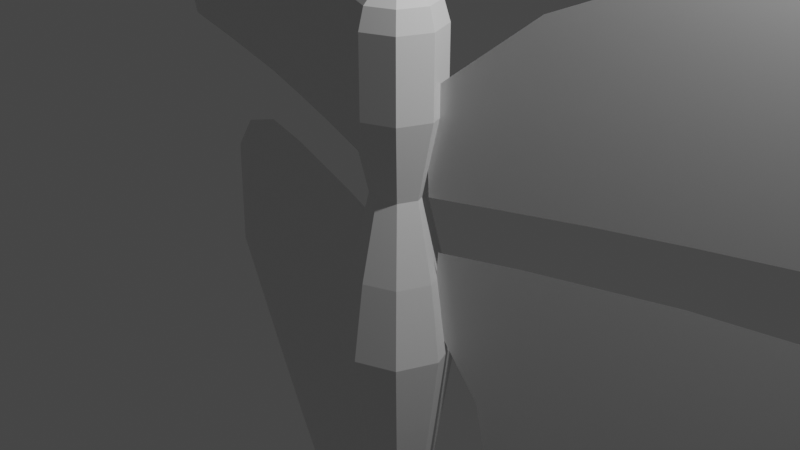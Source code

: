 # Source: butterfly.blend  (saved by Blender 2.82.7; exported with 4.5.12 LTS)
import bpy
from mathutils import Matrix  # noqa: F401  (used for matrix-valued properties, if any)

bpy.ops.wm.read_factory_settings(use_empty=True)
scene = bpy.context.scene
scene.name = 'Scene'

# ---- collections
col_collection = bpy.data.collections.new('Collection'); scene.collection.children.link(col_collection)

# ---- materials (node trees are filled in below, after node groups)
mat_material = bpy.data.materials.new('Material')
mat_material.alpha_threshold = 0.0
mat_material.use_transparent_shadow = False
mat_material.line_color = (0.0, 0.0, 0.0, 1.0)

# ---- material node trees
mat_material.use_nodes = True; mat_material.node_tree.nodes.clear()
_N = mat_material.node_tree.nodes; _L = mat_material.node_tree.links
n0 = _N.new('ShaderNodeOutputMaterial'); n0.name = 'Material Output'; n0.location = (300, 300)
n1 = _N.new('ShaderNodeBsdfPrincipled'); n1.name = 'Principled BSDF'; n1.location = (10, 300)
n1.distribution = 'GGX'
n1.subsurface_method = 'BURLEY'
n1.inputs[2].default_value = 0.4
n1.inputs[3].default_value = 1.45
n1.inputs[27].default_value = (0.0, 0.0, 0.0, 1.0)
n1.inputs[28].default_value = 1.0
_L.new(n1.outputs[0], n0.inputs[0])
n0.is_active_output = True

# ---- world
world_world = bpy.data.worlds.new('World'); scene.world = world_world
world_world.use_nodes = True; world_world.node_tree.nodes.clear()
_N = world_world.node_tree.nodes; _L = world_world.node_tree.links
n0 = _N.new('ShaderNodeOutputWorld'); n0.name = 'World Output'; n0.location = (300, 300)
n1 = _N.new('ShaderNodeBackground'); n1.name = 'Background'; n1.location = (10, 300)
n1.inputs[0].default_value = (0.05088, 0.05088, 0.05088, 1.0)
_L.new(n1.outputs[0], n0.inputs[0])
n0.is_active_output = True
world_world.color = (0.05088, 0.05088, 0.05088)
world_world.use_sun_shadow = False
world_world.sun_shadow_jitter_overblur = 0.0

# ---- cameras
cam_camera = bpy.data.cameras.new('Camera')
cam_camera.clip_end = 100.0
cam_camera.ortho_scale = 7.314

# ---- lights
light_light = bpy.data.lights.new('Light', 'POINT')
light_light.transmission_factor = 0.0
light_light.energy = 1000.0
light_light.shadow_soft_size = 0.1
light_light.shadow_maximum_resolution = 0.006
light_light.use_absolute_resolution = True

# ---- meshes
me_sphere = bpy.data.meshes.new('Sphere')
me_sphere.from_pydata([(-0.01633, 0.2473, 2.44), (-0.01633, -1.979e-07, 2.502), (0.1564, 0.1748, 2.44), (0.2828, 0.3028, 2.271), (0.3291, 0.3497, 2.041), (0.2279, -1.536e-07, 2.44), (0.4068, -1.389e-07, 2.271), (0.4722, -1.536e-07, 2.041), (0.1564, -0.1748, 2.44), (0.2828, -0.3028, 2.271), (0.3291, -0.3497, 2.041), (-0.01633, -0.2473, 2.44), (-0.01633, -0.4283, 2.271), (-0.01633, -0.4945, 2.041), (-0.189, -0.1748, 2.44), (-0.3155, -0.3028, 2.271), (-0.3618, -0.3497, 2.041), (-0.2606, -1.242e-07, 2.44), (-0.4394, -1.684e-07, 2.271), (-0.5049, -1.389e-07, 2.041), (-0.189, 0.1748, 2.44), (-0.3155, 0.3028, 2.271), (-0.3618, 0.3497, 2.041), (-0.01633, 0.4283, 2.271), (-0.01633, 0.4945, 2.041), (-0.01633, 0.3065, -3.423), (0.2309, 0.2502, -3.258), (0.1977, 0.2167, -3.423), (0.1073, 0.1251, -3.544), (0.3333, -3.123e-07, -3.258), (0.2864, -2.912e-07, -3.423), (0.1585, -3.07e-07, -3.544), (0.2309, -0.2502, -3.258), (0.1977, -0.2167, -3.423), (0.1073, -0.1251, -3.544), (-0.01633, -3.076e-07, -3.66), (-0.01633, -0.3539, -3.258), (-0.01633, -0.3065, -3.423), (-0.01633, -0.1769, -3.544), (-0.2635, -0.2502, -3.258), (-0.2304, -0.2167, -3.423), (-0.1399, -0.1251, -3.544), (-0.3659, -3.017e-07, -3.258), (-0.3191, -3.017e-07, -3.423), (-0.1911, -3.07e-07, -3.544), (-0.2635, 0.2502, -3.258), (-0.2304, 0.2167, -3.423), (-0.1399, 0.1251, -3.544), (-0.01633, 0.3539, -3.258), (-0.01633, 0.1769, -3.544), (-0.3618, 0.3497, 1.168), (-0.2216, 0.2078, 0.2944), (-0.3618, 0.3497, -0.5787), (-0.4486, 0.4375, -1.452), (-0.3618, 0.3497, -2.325), (-0.3618, -0.3497, -2.325), (-0.4486, -0.4375, -1.452), (-0.3618, -0.3497, -0.5787), (-0.2216, -0.2078, 0.2944), (-0.3618, -0.3497, 1.168), (-0.5049, -1.66e-07, 1.168), (-0.3066, -1.873e-07, 0.2944), (-0.5049, -2.202e-07, -0.5787), (-0.6276, -2.495e-07, -1.452), (-0.5049, -2.744e-07, -2.325), (-0.01633, -0.4945, 1.168), (-0.01633, -0.2938, 0.2944), (-0.01633, -0.4945, -0.5787), (-0.01633, -0.6188, -1.452), (-0.01633, -0.4945, -2.325), (-0.01633, 0.4945, -2.325), (-0.01633, 0.6188, -1.452), (-0.01633, 0.4945, -0.5787), (-0.01633, 0.2938, 0.2944), (-0.01633, 0.4945, 1.168), (0.3291, 0.3497, 1.168), (0.1889, 0.2078, 0.2944), (0.3291, 0.3497, -0.5787), (0.4159, 0.4375, -1.452), (0.3291, 0.3497, -2.325), (0.4722, -2.891e-07, -2.325), (0.5949, -2.679e-07, -1.452), (0.4722, -2.349e-07, -0.5787), (0.2739, -1.96e-07, 0.2944), (0.4722, -1.807e-07, 1.168), (0.3291, -0.3497, 1.168), (0.1889, -0.2078, 0.2944), (0.3291, -0.3497, -0.5787), (0.4159, -0.4375, -1.452), (0.3291, -0.3497, -2.325), (-0.174, 0.05864, 1.306), (-1.35, 0.4548, 2.302), (-2.495, 0.8406, 2.808), (-4.212, 1.419, 3.706), (-6.362, 2.144, 4.31), (-8.683, 2.926, 5.159), (-5.295, 1.784, 0.3265), (-3.701, 1.247, 0.3918), (-2.804, 0.9448, 0.3918), (-1.891, 0.6373, 0.3755), (-1.04, 0.3506, 0.3428), (-0.3133, 0.1056, 0.3102), (-7.105, 2.394, 0.2286), (-9.472, 3.192, 4.522), (-0.2785, 0.09383, 1.167), (-0.2901, 0.09774, 0.8816), (-0.3017, 0.1017, 0.5959), (-1.168, 0.3936, 1.763), (-1.126, 0.3792, 1.29), (-1.083, 0.3649, 0.8163), (-2.17, 0.7311, 2.102), (-2.077, 0.6998, 1.526), (-1.984, 0.6686, 0.951), (-3.5, 1.179, 2.461), (-3.268, 1.101, 1.771), (-3.036, 1.023, 1.082), (-5.396, 1.818, 2.894), (-4.893, 1.649, 2.13), (-4.39, 1.479, 1.367), (-7.279, 2.453, 3.306), (-6.803, 2.292, 2.53), (-6.328, 2.132, 1.755), (-8.378, 2.823, 1.8), (-8.706, 2.934, 2.62), (-9.128, 3.076, 3.686), (-0.4216, 0.1421, -0.2775), (-1.257, 0.4236, -0.2449), (-1.922, 0.6477, -0.2449), (-2.804, 0.9448, -0.2449), (-3.763, 1.268, -0.3102), (-4.753, 1.602, -0.6857), (-5.326, 1.795, -1.273), (-0.3752, 0.1264, -1.061), (-0.8702, 0.2932, -1.959), (-1.04, 0.3506, -2.971), (-0.9785, 0.3297, -3.739), (-0.9167, 0.3089, -4.441), (-0.8548, 0.288, -4.93), (-1.458, 0.4913, -5.192), (-0.4123, 0.1389, -0.4343), (-0.403, 0.1358, -0.591), (-0.3937, 0.1327, -0.7477), (-0.3845, 0.1295, -0.9044), (-1.18, 0.3975, -0.5877), (-1.102, 0.3714, -0.9306), (-1.025, 0.3454, -1.273), (-0.9476, 0.3193, -1.616), (-1.746, 0.5883, -0.7902), (-1.57, 0.5289, -1.335), (-1.393, 0.4694, -1.881), (-1.217, 0.41, -2.426), (-2.439, 0.8218, -0.9436), (-2.074, 0.6988, -1.642), (-1.709, 0.5758, -2.341), (-1.344, 0.4527, -3.04), (-3.194, 1.076, -1.136), (-2.625, 0.8844, -1.962), (-2.055, 0.6925, -2.788), (-1.486, 0.5007, -3.614), (-3.974, 1.339, -1.535), (-3.194, 1.076, -2.384), (-2.414, 0.8135, -3.232), (-1.635, 0.5507, -4.081), (-2.34, 0.7885, -5.198), (-3.191, 1.075, -4.601), (-4.073, 1.372, -3.921), (-5.388, 1.815, -2.85), (0.174, 0.05864, 1.306), (1.35, 0.4548, 2.302), (2.495, 0.8406, 2.808), (4.212, 1.419, 3.706), (6.362, 2.144, 4.31), (8.683, 2.926, 5.159), (5.295, 1.784, 0.3265), (3.701, 1.247, 0.3918), (2.804, 0.9448, 0.3918), (1.891, 0.6373, 0.3755), (1.04, 0.3506, 0.3428), (0.3133, 0.1056, 0.3102), (7.105, 2.394, 0.2286), (9.472, 3.192, 4.522), (0.2785, 0.09383, 1.167), (0.2901, 0.09774, 0.8816), (0.3017, 0.1017, 0.5959), (1.168, 0.3936, 1.763), (1.126, 0.3792, 1.29), (1.083, 0.3649, 0.8163), (2.17, 0.7311, 2.102), (2.077, 0.6998, 1.526), (1.984, 0.6686, 0.951), (3.5, 1.179, 2.461), (3.268, 1.101, 1.771), (3.036, 1.023, 1.082), (5.396, 1.818, 2.894), (4.893, 1.649, 2.13), (4.39, 1.479, 1.367), (7.279, 2.453, 3.306), (6.803, 2.292, 2.53), (6.328, 2.132, 1.755), (8.378, 2.823, 1.8), (8.706, 2.934, 2.62), (9.128, 3.076, 3.686), (0.4216, 0.1421, -0.2775), (1.257, 0.4236, -0.2449), (1.922, 0.6477, -0.2449), (2.804, 0.9448, -0.2449), (3.763, 1.268, -0.3102), (4.753, 1.602, -0.6857), (5.326, 1.795, -1.273), (0.3752, 0.1264, -1.061), (0.8702, 0.2932, -1.959), (1.04, 0.3506, -2.971), (0.9785, 0.3297, -3.739), (0.9167, 0.3089, -4.441), (0.8548, 0.288, -4.93), (1.458, 0.4913, -5.192), (0.4123, 0.1389, -0.4343), (0.403, 0.1358, -0.591), (0.3937, 0.1327, -0.7477), (0.3845, 0.1295, -0.9044), (1.18, 0.3975, -0.5877), (1.102, 0.3714, -0.9306), (1.025, 0.3454, -1.273), (0.9476, 0.3193, -1.616), (1.746, 0.5883, -0.7902), (1.57, 0.5289, -1.335), (1.393, 0.4694, -1.881), (1.217, 0.41, -2.426), (2.439, 0.8218, -0.9436), (2.074, 0.6988, -1.642), (1.709, 0.5758, -2.341), (1.344, 0.4527, -3.04), (3.194, 1.076, -1.136), (2.625, 0.8844, -1.962), (2.055, 0.6925, -2.788), (1.486, 0.5007, -3.614), (3.974, 1.339, -1.535), (3.194, 1.076, -2.384), (2.414, 0.8135, -3.232), (1.635, 0.5507, -4.081), (2.34, 0.7885, -5.198), (3.191, 1.075, -4.601), (4.073, 1.372, -3.921), (5.388, 1.815, -2.85)], [], [(23, 0, 2, 3), (24, 23, 3, 4), (0, 1, 2), (4, 3, 6, 7), (2, 1, 5), (3, 2, 5, 6), (7, 6, 9, 10), (5, 1, 8), (6, 5, 8, 9), (10, 9, 12, 13), (8, 1, 11), (9, 8, 11, 12), (11, 1, 14), (12, 11, 14, 15), (13, 12, 15, 16), (69, 55, 39, 36), (15, 14, 17, 18), (54, 70, 48, 45), (16, 15, 18, 19), (14, 1, 17), (79, 80, 29, 26), (64, 54, 45, 42), (18, 17, 20, 21), (55, 64, 42, 39), (19, 18, 21, 22), (17, 1, 20), (89, 69, 36, 32), (70, 79, 26, 48), (21, 20, 0, 23), (80, 89, 32, 29), (22, 21, 23, 24), (20, 1, 0), (49, 25, 27, 28), (35, 49, 28), (25, 48, 26, 27), (28, 27, 30, 31), (35, 28, 31), (27, 26, 29, 30), (31, 30, 33, 34), (35, 31, 34), (30, 29, 32, 33), (35, 34, 38), (33, 32, 36, 37), (34, 33, 37, 38), (35, 38, 41), (37, 36, 39, 40), (38, 37, 40, 41), (35, 41, 44), (40, 39, 42, 43), (41, 40, 43, 44), (35, 44, 47), (43, 42, 45, 46), (44, 43, 46, 47), (35, 47, 49), (46, 45, 48, 25), (47, 46, 25, 49), (7, 10, 85, 84), (84, 85, 86, 83), (83, 86, 87, 82), (82, 87, 88, 81), (81, 88, 89, 80), (24, 4, 75, 74), (74, 75, 76, 73), (73, 76, 77, 72), (72, 77, 78, 71), (71, 78, 79, 70), (10, 13, 65, 85), (85, 65, 66, 86), (86, 66, 67, 87), (87, 67, 68, 88), (88, 68, 69, 89), (16, 19, 60, 59), (59, 60, 61, 58), (58, 61, 62, 57), (57, 62, 63, 56), (56, 63, 64, 55), (19, 22, 50, 60), (60, 50, 51, 61), (61, 51, 52, 62), (62, 52, 53, 63), (63, 53, 54, 64), (4, 7, 84, 75), (75, 84, 83, 76), (76, 83, 82, 77), (77, 82, 81, 78), (78, 81, 80, 79), (22, 24, 74, 50), (50, 74, 73, 51), (51, 73, 72, 52), (52, 72, 71, 53), (53, 71, 70, 54), (13, 16, 59, 65), (65, 59, 58, 66), (66, 58, 57, 67), (67, 57, 56, 68), (68, 56, 55, 69), (102, 96, 121, 122), (96, 97, 118, 121), (97, 98, 115, 118), (98, 99, 112, 115), (99, 100, 109, 112), (100, 101, 106, 109), (109, 106, 105, 108), (108, 105, 104, 107), (107, 104, 90, 91), (112, 109, 108, 111), (111, 108, 107, 110), (110, 107, 91, 92), (115, 112, 111, 114), (114, 111, 110, 113), (113, 110, 92, 93), (118, 115, 114, 117), (117, 114, 113, 116), (116, 113, 93, 94), (121, 118, 117, 120), (120, 117, 116, 119), (119, 116, 94, 95), (122, 121, 120, 123), (123, 120, 119, 124), (124, 119, 95, 103), (138, 137, 162, 163), (137, 136, 158, 162), (136, 135, 154, 158), (135, 134, 150, 154), (134, 133, 146, 150), (133, 132, 142, 146), (146, 142, 141, 145), (145, 141, 140, 144), (144, 140, 139, 143), (143, 139, 125, 126), (150, 146, 145, 149), (149, 145, 144, 148), (148, 144, 143, 147), (147, 143, 126, 127), (154, 150, 149, 153), (153, 149, 148, 152), (152, 148, 147, 151), (151, 147, 127, 128), (158, 154, 153, 157), (157, 153, 152, 156), (156, 152, 151, 155), (155, 151, 128, 129), (162, 158, 157, 161), (161, 157, 156, 160), (160, 156, 155, 159), (159, 155, 129, 130), (163, 162, 161, 164), (164, 161, 160, 165), (165, 160, 159, 166), (166, 159, 130, 131), (179, 199, 198, 173), (173, 198, 195, 174), (174, 195, 192, 175), (175, 192, 189, 176), (176, 189, 186, 177), (177, 186, 183, 178), (186, 185, 182, 183), (185, 184, 181, 182), (184, 168, 167, 181), (189, 188, 185, 186), (188, 187, 184, 185), (187, 169, 168, 184), (192, 191, 188, 189), (191, 190, 187, 188), (190, 170, 169, 187), (195, 194, 191, 192), (194, 193, 190, 191), (193, 171, 170, 190), (198, 197, 194, 195), (197, 196, 193, 194), (196, 172, 171, 193), (199, 200, 197, 198), (200, 201, 196, 197), (201, 180, 172, 196), (215, 240, 239, 214), (214, 239, 235, 213), (213, 235, 231, 212), (212, 231, 227, 211), (211, 227, 223, 210), (210, 223, 219, 209), (223, 222, 218, 219), (222, 221, 217, 218), (221, 220, 216, 217), (220, 203, 202, 216), (227, 226, 222, 223), (226, 225, 221, 222), (225, 224, 220, 221), (224, 204, 203, 220), (231, 230, 226, 227), (230, 229, 225, 226), (229, 228, 224, 225), (228, 205, 204, 224), (235, 234, 230, 231), (234, 233, 229, 230), (233, 232, 228, 229), (232, 206, 205, 228), (239, 238, 234, 235), (238, 237, 233, 234), (237, 236, 232, 233), (236, 207, 206, 232), (240, 241, 238, 239), (241, 242, 237, 238), (242, 243, 236, 237), (243, 208, 207, 236)])
_uv = me_sphere.uv_layers.new(name='UVMap')
_uv.uv.foreach_set('vector', [0.75, 0.6667, 0.75, 0.8333, 0.625, 0.8333, 0.625, 0.6667, 0.75, 0.5, 0.75, 0.6667, 0.625, 0.6667, 0.625, 0.5, 0.75, 0.8333, 0.6875, 1.0, 0.625, 0.8333, 0.625, 0.5, 0.625, 0.6667, 0.5, 0.6667, 0.5, 0.5, 0.625, 0.8333, 0.5625, 1.0, 0.5, 0.8333, 0.625, 0.6667, 0.625, 0.8333, 0.5, 0.8333, 0.5, 0.6667, 0.5, 0.5, 0.5, 0.6667, 0.375, 0.6667, 0.375, 0.5, 0.5, 0.8333, 0.4375, 1.0, 0.375, 0.8333, 0.5, 0.6667, 0.5, 0.8333, 0.375, 0.8333, 0.375, 0.6667, 0.375, 0.5, 0.375, 0.6667, 0.25, 0.6667, 0.25, 0.5, 0.375, 0.8333, 0.3125, 1.0, 0.25, 0.8333, 0.375, 0.6667, 0.375, 0.8333, 0.25, 0.8333, 0.25, 0.6667, 0.25, 0.8333, 0.1875, 1.0, 0.125, 0.8333, 0.25, 0.6667, 0.25, 0.8333, 0.125, 0.8333, 0.125, 0.6667, 0.25, 0.5, 0.25, 0.6667, 0.125, 0.6667, 0.125, 0.5, 0.25, 0.5, 0.125, 0.5, 0.125, 0.5, 0.25, 0.5, 0.125, 0.6667, 0.125, 0.8333, 0.0, 0.8333, 0.0, 0.6667, 0.875, 0.5, 0.75, 0.5, 0.75, 0.5, 0.875, 0.5, 0.125, 0.5, 0.125, 0.6667, 0.0, 0.6667, 0.0, 0.5, 0.125, 0.8333, 0.0625, 1.0, 0.0, 0.8333, 0.625, 0.5, 0.5, 0.5, 0.5, 0.5, 0.625, 0.5, 1.0, 0.5, 0.875, 0.5, 0.875, 0.5, 1.0, 0.5, 1.0, 0.6667, 1.0, 0.8333, 0.875, 0.8333, 0.875, 0.6667, 0.125, 0.5, 0.0, 0.5, 0.0, 0.5, 0.125, 0.5, 1.0, 0.5, 1.0, 0.6667, 0.875, 0.6667, 0.875, 0.5, 1.0, 0.8333, 0.9375, 1.0, 0.875, 0.8333, 0.375, 0.5, 0.25, 0.5, 0.25, 0.5, 0.375, 0.5, 0.75, 0.5, 0.625, 0.5, 0.625, 0.5, 0.75, 0.5, 0.875, 0.6667, 0.875, 0.8333, 0.75, 0.8333, 0.75, 0.6667, 0.5, 0.5, 0.375, 0.5, 0.375, 0.5, 0.5, 0.5, 0.875, 0.5, 0.875, 0.6667, 0.75, 0.6667, 0.75, 0.5, 0.875, 0.8333, 0.8125, 1.0, 0.75, 0.8333, 0.75, 0.1667, 0.75, 0.3333, 0.625, 0.3333, 0.625, 0.1667, 0.6875, 0.0, 0.75, 0.1667, 0.625, 0.1667, 0.75, 0.3333, 0.75, 0.5, 0.625, 0.5, 0.625, 0.3333, 0.625, 0.1667, 0.625, 0.3333, 0.5, 0.3333, 0.5, 0.1667, 0.5625, 0.0, 0.625, 0.1667, 0.5, 0.1667, 0.625, 0.3333, 0.625, 0.5, 0.5, 0.5, 0.5, 0.3333, 0.5, 0.1667, 0.5, 0.3333, 0.375, 0.3333, 0.375, 0.1667, 0.4375, 0.0, 0.5, 0.1667, 0.375, 0.1667, 0.5, 0.3333, 0.5, 0.5, 0.375, 0.5, 0.375, 0.3333, 0.3125, 0.0, 0.375, 0.1667, 0.25, 0.1667, 0.375, 0.3333, 0.375, 0.5, 0.25, 0.5, 0.25, 0.3333, 0.375, 0.1667, 0.375, 0.3333, 0.25, 0.3333, 0.25, 0.1667, 0.1875, 0.0, 0.25, 0.1667, 0.125, 0.1667, 0.25, 0.3333, 0.25, 0.5, 0.125, 0.5, 0.125, 0.3333, 0.25, 0.1667, 0.25, 0.3333, 0.125, 0.3333, 0.125, 0.1667, 0.0625, 0.0, 0.125, 0.1667, 0.0, 0.1667, 0.125, 0.3333, 0.125, 0.5, 0.0, 0.5, 0.0, 0.3333, 0.125, 0.1667, 0.125, 0.3333, 0.0, 0.3333, 0.0, 0.1667, 0.9375, 0.0, 1.0, 0.1667, 0.875, 0.1667, 1.0, 0.3333, 1.0, 0.5, 0.875, 0.5, 0.875, 0.3333, 1.0, 0.1667, 1.0, 0.3333, 0.875, 0.3333, 0.875, 0.1667, 0.8125, 0.0, 0.875, 0.1667, 0.75, 0.1667, 0.875, 0.3333, 0.875, 0.5, 0.75, 0.5, 0.75, 0.3333, 0.875, 0.1667, 0.875, 0.3333, 0.75, 0.3333, 0.75, 0.1667, 0.5, 0.5, 0.375, 0.5, 0.375, 0.5, 0.5, 0.5, 0.5, 0.5, 0.375, 0.5, 0.375, 0.5, 0.5, 0.5, 0.5, 0.5, 0.375, 0.5, 0.375, 0.5, 0.5, 0.5, 0.5, 0.5, 0.375, 0.5, 0.375, 0.5, 0.5, 0.5, 0.5, 0.5, 0.375, 0.5, 0.375, 0.5, 0.5, 0.5, 0.75, 0.5, 0.625, 0.5, 0.625, 0.5, 0.75, 0.5, 0.75, 0.5, 0.625, 0.5, 0.625, 0.5, 0.75, 0.5, 0.75, 0.5, 0.625, 0.5, 0.625, 0.5, 0.75, 0.5, 0.75, 0.5, 0.625, 0.5, 0.625, 0.5, 0.75, 0.5, 0.75, 0.5, 0.625, 0.5, 0.625, 0.5, 0.75, 0.5, 0.375, 0.5, 0.25, 0.5, 0.25, 0.5, 0.375, 0.5, 0.375, 0.5, 0.25, 0.5, 0.25, 0.5, 0.375, 0.5, 0.375, 0.5, 0.25, 0.5, 0.25, 0.5, 0.375, 0.5, 0.375, 0.5, 0.25, 0.5, 0.25, 0.5, 0.375, 0.5, 0.375, 0.5, 0.25, 0.5, 0.25, 0.5, 0.375, 0.5, 0.125, 0.5, 0.0, 0.5, 0.0, 0.5, 0.125, 0.5, 0.125, 0.5, 0.0, 0.5, 0.0, 0.5, 0.125, 0.5, 0.125, 0.5, 0.0, 0.5, 0.0, 0.5, 0.125, 0.5, 0.125, 0.5, 0.0, 0.5, 0.0, 0.5, 0.125, 0.5, 0.125, 0.5, 0.0, 0.5, 0.0, 0.5, 0.125, 0.5, 1.0, 0.5, 0.875, 0.5, 0.875, 0.5, 1.0, 0.5, 1.0, 0.5, 0.875, 0.5, 0.875, 0.5, 1.0, 0.5, 1.0, 0.5, 0.875, 0.5, 0.875, 0.5, 1.0, 0.5, 1.0, 0.5, 0.875, 0.5, 0.875, 0.5, 1.0, 0.5, 1.0, 0.5, 0.875, 0.5, 0.875, 0.5, 1.0, 0.5, 0.625, 0.5, 0.5, 0.5, 0.5, 0.5, 0.625, 0.5, 0.625, 0.5, 0.5, 0.5, 0.5, 0.5, 0.625, 0.5, 0.625, 0.5, 0.5, 0.5, 0.5, 0.5, 0.625, 0.5, 0.625, 0.5, 0.5, 0.5, 0.5, 0.5, 0.625, 0.5, 0.625, 0.5, 0.5, 0.5, 0.5, 0.5, 0.625, 0.5, 0.875, 0.5, 0.75, 0.5, 0.75, 0.5, 0.875, 0.5, 0.875, 0.5, 0.75, 0.5, 0.75, 0.5, 0.875, 0.5, 0.875, 0.5, 0.75, 0.5, 0.75, 0.5, 0.875, 0.5, 0.875, 0.5, 0.75, 0.5, 0.75, 0.5, 0.875, 0.5, 0.875, 0.5, 0.75, 0.5, 0.75, 0.5, 0.875, 0.5, 0.25, 0.5, 0.125, 0.5, 0.125, 0.5, 0.25, 0.5, 0.25, 0.5, 0.125, 0.5, 0.125, 0.5, 0.25, 0.5, 0.25, 0.5, 0.125, 0.5, 0.125, 0.5, 0.25, 0.5, 0.25, 0.5, 0.125, 0.5, 0.125, 0.5, 0.25, 0.5, 0.25, 0.5, 0.125, 0.5, 0.125, 0.5, 0.25, 0.5, 0.0, 0.0, 0.0, 0.0, 0.0, 0.0, 0.0, 0.0, 0.0, 0.0, 0.0, 0.0, 0.0, 0.0, 0.0, 0.0, 0.0, 0.0, 0.0, 0.0, 0.0, 0.0, 0.0, 0.0, 0.0, 0.0, 0.0, 0.0, 0.0, 0.0, 0.0, 0.0, 0.0, 0.0, 0.0, 0.0, 0.0, 0.0, 0.0, 0.0, 0.0, 0.0, 0.0, 0.0, 0.0, 0.0, 0.0, 0.0, 0.0, 0.0, 0.0, 0.0, 0.0, 0.0, 0.0, 0.0, 0.0, 0.0, 0.0, 0.0, 0.0, 0.0, 0.0, 0.0, 0.0, 0.0, 0.0, 0.0, 0.0, 0.0, 0.0, 0.0, 0.0, 0.0, 0.0, 0.0, 0.0, 0.0, 0.0, 0.0, 0.0, 0.0, 0.0, 0.0, 0.0, 0.0, 0.0, 0.0, 0.0, 0.0, 0.0, 0.0, 0.0, 0.0, 0.0, 0.0, 0.0, 0.0, 0.0, 0.0, 0.0, 0.0, 0.0, 0.0, 0.0, 0.0, 0.0, 0.0, 0.0, 0.0, 0.0, 0.0, 0.0, 0.0, 0.0, 0.0, 0.0, 0.0, 0.0, 0.0, 0.0, 0.0, 0.0, 0.0, 0.0, 0.0, 0.0, 0.0, 0.0, 0.0, 0.0, 0.0, 0.0, 0.0, 0.0, 0.0, 0.0, 0.0, 0.0, 0.0, 0.0, 0.0, 0.0, 0.0, 0.0, 0.0, 0.0, 0.0, 0.0, 0.0, 0.0, 0.0, 0.0, 0.0, 0.0, 0.0, 0.0, 0.0, 0.0, 0.0, 0.0, 0.0, 0.0, 0.0, 0.0, 0.0, 0.0, 0.0, 0.0, 0.0, 0.0, 0.0, 0.0, 0.0, 0.0, 0.0, 0.0, 0.0, 0.0, 0.0, 0.0, 0.0, 0.0, 0.0, 0.0, 0.0, 0.0, 0.0, 0.0, 0.0, 0.0, 0.0, 0.0, 0.0, 0.0, 0.0, 0.0, 0.0, 0.0, 0.0, 0.0, 0.0, 0.0, 0.0, 0.0, 0.0, 0.0, 0.0, 0.0, 0.0, 0.0, 0.0, 0.0, 0.0, 0.0, 0.0, 0.0, 0.0, 0.0, 0.0, 0.0, 0.0, 0.0, 0.0, 0.0, 0.0, 0.0, 0.0, 0.0, 0.0, 0.0, 0.0, 0.0, 0.0, 0.0, 0.0, 0.0, 0.0, 0.0, 0.0, 0.0, 0.0, 0.0, 0.0, 0.0, 0.0, 0.0, 0.0, 0.0, 0.0, 0.0, 0.0, 0.0, 0.0, 0.0, 0.0, 0.0, 0.0, 0.0, 0.0, 0.0, 0.0, 0.0, 0.0, 0.0, 0.0, 0.0, 0.0, 0.0, 0.0, 0.0, 0.0, 0.0, 0.0, 0.0, 0.0, 0.0, 0.0, 0.0, 0.0, 0.0, 0.0, 0.0, 0.0, 0.0, 0.0, 0.0, 0.0, 0.0, 0.0, 0.0, 0.0, 0.0, 0.0, 0.0, 0.0, 0.0, 0.0, 0.0, 0.0, 0.0, 0.0, 0.0, 0.0, 0.0, 0.0, 0.0, 0.0, 0.0, 0.0, 0.0, 0.0, 0.0, 0.0, 0.0, 0.0, 0.0, 0.0, 0.0, 0.0, 0.0, 0.0, 0.0, 0.0, 0.0, 0.0, 0.0, 0.0, 0.0, 0.0, 0.0, 0.0, 0.0, 0.0, 0.0, 0.0, 0.0, 0.0, 0.0, 0.0, 0.0, 0.0, 0.0, 0.0, 0.0, 0.0, 0.0, 0.0, 0.0, 0.0, 0.0, 0.0, 0.0, 0.0, 0.0, 0.0, 0.0, 0.0, 0.0, 0.0, 0.0, 0.0, 0.0, 0.0, 0.0, 0.0, 0.0, 0.0, 0.0, 0.0, 0.0, 0.0, 0.0, 0.0, 0.0, 0.0, 0.0, 0.0, 0.0, 0.0, 0.0, 0.0, 0.0, 0.0, 0.0, 0.0, 0.0, 0.0, 0.0, 0.0, 0.0, 0.0, 0.0, 0.0, 0.0, 0.0, 0.0, 0.0, 0.0, 0.0, 0.0, 0.0, 0.0, 0.0, 0.0, 0.0, 0.0, 0.0, 0.0, 0.0, 0.0, 0.0, 0.0, 0.0, 0.0, 0.0, 0.0, 0.0, 0.0, 0.0, 0.0, 0.0, 0.0, 0.0, 0.0, 0.0, 0.0, 0.0, 0.0, 0.0, 0.0, 0.0, 0.0, 0.0, 0.0, 0.0, 0.0, 0.0, 0.0, 0.0, 0.0, 0.0, 0.0, 0.0, 0.0, 0.0, 0.0, 0.0, 0.0, 0.0, 0.0, 0.0, 0.0, 0.0, 0.0, 0.0, 0.0, 0.0, 0.0, 0.0, 0.0, 0.0, 0.0, 0.0, 0.0, 0.0, 0.0, 0.0, 0.0, 0.0, 0.0, 0.0, 0.0, 0.0, 0.0, 0.0, 0.0, 0.0, 0.0, 0.0, 0.0, 0.0, 0.0, 0.0, 0.0, 0.0, 0.0, 0.0, 0.0, 0.0, 0.0, 0.0, 0.0, 0.0, 0.0, 0.0, 0.0, 0.0, 0.0, 0.0, 0.0, 0.0, 0.0, 0.0, 0.0, 0.0, 0.0, 0.0, 0.0, 0.0, 0.0, 0.0, 0.0, 0.0, 0.0, 0.0, 0.0, 0.0, 0.0, 0.0, 0.0, 0.0, 0.0, 0.0, 0.0, 0.0, 0.0, 0.0, 0.0, 0.0, 0.0, 0.0, 0.0, 0.0, 0.0, 0.0, 0.0, 0.0, 0.0, 0.0, 0.0, 0.0, 0.0, 0.0, 0.0, 0.0, 0.0, 0.0, 0.0, 0.0, 0.0, 0.0, 0.0, 0.0, 0.0, 0.0, 0.0, 0.0, 0.0, 0.0, 0.0, 0.0, 0.0, 0.0, 0.0, 0.0, 0.0, 0.0, 0.0, 0.0, 0.0, 0.0, 0.0, 0.0, 0.0, 0.0, 0.0, 0.0, 0.0, 0.0, 0.0, 0.0, 0.0, 0.0, 0.0, 0.0, 0.0, 0.0, 0.0, 0.0, 0.0, 0.0, 0.0, 0.0, 0.0, 0.0, 0.0, 0.0, 0.0, 0.0, 0.0, 0.0, 0.0, 0.0, 0.0, 0.0, 0.0, 0.0, 0.0, 0.0, 0.0, 0.0, 0.0, 0.0, 0.0, 0.0, 0.0, 0.0, 0.0, 0.0, 0.0, 0.0, 0.0, 0.0, 0.0, 0.0, 0.0, 0.0, 0.0, 0.0, 0.0, 0.0, 0.0, 0.0, 0.0, 0.0, 0.0, 0.0, 0.0, 0.0, 0.0, 0.0, 0.0, 0.0, 0.0, 0.0, 0.0, 0.0, 0.0, 0.0, 0.0, 0.0, 0.0, 0.0, 0.0, 0.0, 0.0, 0.0, 0.0, 0.0, 0.0, 0.0, 0.0, 0.0, 0.0, 0.0, 0.0, 0.0, 0.0, 0.0, 0.0, 0.0, 0.0, 0.0, 0.0, 0.0, 0.0, 0.0, 0.0, 0.0, 0.0, 0.0, 0.0, 0.0, 0.0, 0.0, 0.0, 0.0, 0.0, 0.0, 0.0, 0.0, 0.0, 0.0, 0.0, 0.0, 0.0, 0.0, 0.0, 0.0, 0.0, 0.0, 0.0, 0.0, 0.0, 0.0, 0.0, 0.0, 0.0, 0.0, 0.0, 0.0, 0.0, 0.0, 0.0, 0.0, 0.0, 0.0, 0.0, 0.0, 0.0, 0.0, 0.0, 0.0, 0.0, 0.0, 0.0, 0.0, 0.0, 0.0, 0.0, 0.0, 0.0, 0.0, 0.0, 0.0, 0.0, 0.0, 0.0, 0.0, 0.0, 0.0, 0.0, 0.0, 0.0, 0.0, 0.0, 0.0, 0.0, 0.0, 0.0, 0.0, 0.0, 0.0, 0.0, 0.0, 0.0, 0.0, 0.0, 0.0, 0.0, 0.0, 0.0, 0.0, 0.0, 0.0, 0.0, 0.0, 0.0, 0.0, 0.0, 0.0, 0.0, 0.0, 0.0, 0.0, 0.0, 0.0, 0.0, 0.0, 0.0, 0.0, 0.0, 0.0, 0.0, 0.0, 0.0, 0.0, 0.0, 0.0, 0.0, 0.0, 0.0, 0.0, 0.0, 0.0, 0.0, 0.0, 0.0, 0.0, 0.0, 0.0, 0.0, 0.0, 0.0, 0.0, 0.0, 0.0, 0.0, 0.0, 0.0, 0.0, 0.0, 0.0, 0.0, 0.0, 0.0, 0.0, 0.0, 0.0, 0.0, 0.0, 0.0, 0.0, 0.0, 0.0, 0.0, 0.0, 0.0, 0.0, 0.0, 0.0, 0.0, 0.0, 0.0, 0.0, 0.0, 0.0, 0.0, 0.0, 0.0, 0.0, 0.0, 0.0, 0.0, 0.0, 0.0, 0.0, 0.0, 0.0, 0.0, 0.0, 0.0, 0.0, 0.0, 0.0, 0.0, 0.0, 0.0, 0.0, 0.0, 0.0, 0.0, 0.0])
me_sphere.materials.append(mat_material)
me_sphere.use_remesh_fix_poles = True
me_sphere.use_remesh_preserve_attributes = False
me_sphere.use_mirror_vertex_groups = False
me_sphere.update()

# ---- objects
ob_light = bpy.data.objects.new('Light', light_light)
ob_camera = bpy.data.objects.new('Camera', cam_camera)
ob_butterfly = bpy.data.objects.new('butterfly', me_sphere)

# ---- transforms, parenting, visibility, modifiers, constraints
ob_light.location = (4.076, 1.005, 5.904)
ob_light.rotation_euler = (0.6503, 0.05522, 1.866)
ob_light.lock_rotations_4d = False
ob_light.empty_display_type = 'ARROWS'
ob_light.color = (0.0, 0.0, 0.0, 0.0)
ob_light.lineart.crease_threshold = 0.0
ob_camera.location = (7.359, -6.926, 4.958)
ob_camera.rotation_euler = (1.109, 0.0, 0.8149)
ob_camera.lock_rotations_4d = False
ob_camera.empty_display_type = 'ARROWS'
ob_camera.color = (0.0, 0.0, 0.0, 0.0)
ob_camera.display_type = 'WIRE'
ob_camera.lineart.crease_threshold = 0.0
ob_butterfly.location = (0.0, 0.0, 0.0)
ob_butterfly.lineart.crease_threshold = 0.0

# ---- collection membership
col_collection.objects.link(ob_light)
col_collection.objects.link(ob_camera)
col_collection.objects.link(ob_butterfly)

# ---- scene / render settings (as saved in the file)
scene.camera = ob_camera
scene.frame_start = 1; scene.frame_end = 250; scene.frame_set(1)
scene.render.engine = 'BLENDER_EEVEE_NEXT'
scene.cycles.use_denoising = False
scene.cycles.samples = 128
scene.cycles.sampling_pattern = 'TABULATED_SOBOL'
scene.cycles.use_adaptive_sampling = False
scene.cycles.use_light_tree = False
scene.view_settings.view_transform = 'Filmic'
bpy.context.view_layer.update()
